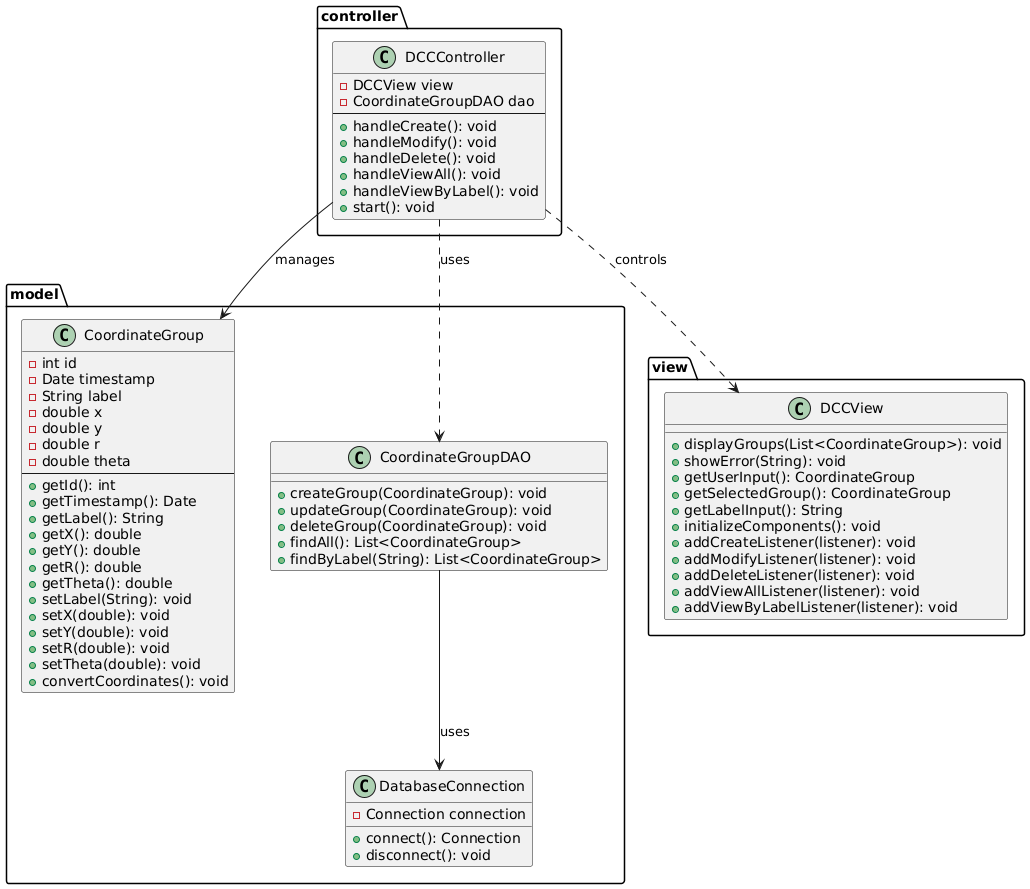

The diagram above was rendered by PlantUML. Its source (embedded in the PNG):
@startuml

' Define packages for MVC architecture
package model {
  class CoordinateGroup {
    - int id
    - Date timestamp
    - String label
    - double x
    - double y
    - double r
    - double theta
    --
    + getId(): int
    + getTimestamp(): Date
    + getLabel(): String
    + getX(): double
    + getY(): double
    + getR(): double
    + getTheta(): double
    + setLabel(String): void
    + setX(double): void
    + setY(double): void
    + setR(double): void
    + setTheta(double): void
    + convertCoordinates(): void
  }

  class CoordinateGroupDAO {
    + createGroup(CoordinateGroup): void
    + updateGroup(CoordinateGroup): void
    + deleteGroup(CoordinateGroup): void
    + findAll(): List<CoordinateGroup>
    + findByLabel(String): List<CoordinateGroup>
  }

  class DatabaseConnection {
    - Connection connection
    + connect(): Connection
    + disconnect(): void
  }

  ' Associations in model package
  CoordinateGroupDAO --> DatabaseConnection : uses
}

package view {
  class DCCView {
    + displayGroups(List<CoordinateGroup>): void
    + showError(String): void
    + getUserInput(): CoordinateGroup
    + getSelectedGroup(): CoordinateGroup
    + getLabelInput(): String
    + initializeComponents(): void
    + addCreateListener(listener): void
    + addModifyListener(listener): void
    + addDeleteListener(listener): void
    + addViewAllListener(listener): void
    + addViewByLabelListener(listener): void
  }
}

package controller {
  class DCCController {
    - DCCView view
    - CoordinateGroupDAO dao
    --
    + handleCreate(): void
    + handleModify(): void
    + handleDelete(): void
    + handleViewAll(): void
    + handleViewByLabel(): void
    + start(): void
  }
}

' Define associations between controller and other components
DCCController ..> DCCView : controls
DCCController ..> CoordinateGroupDAO : uses
DCCController --> CoordinateGroup : manages

@enduml